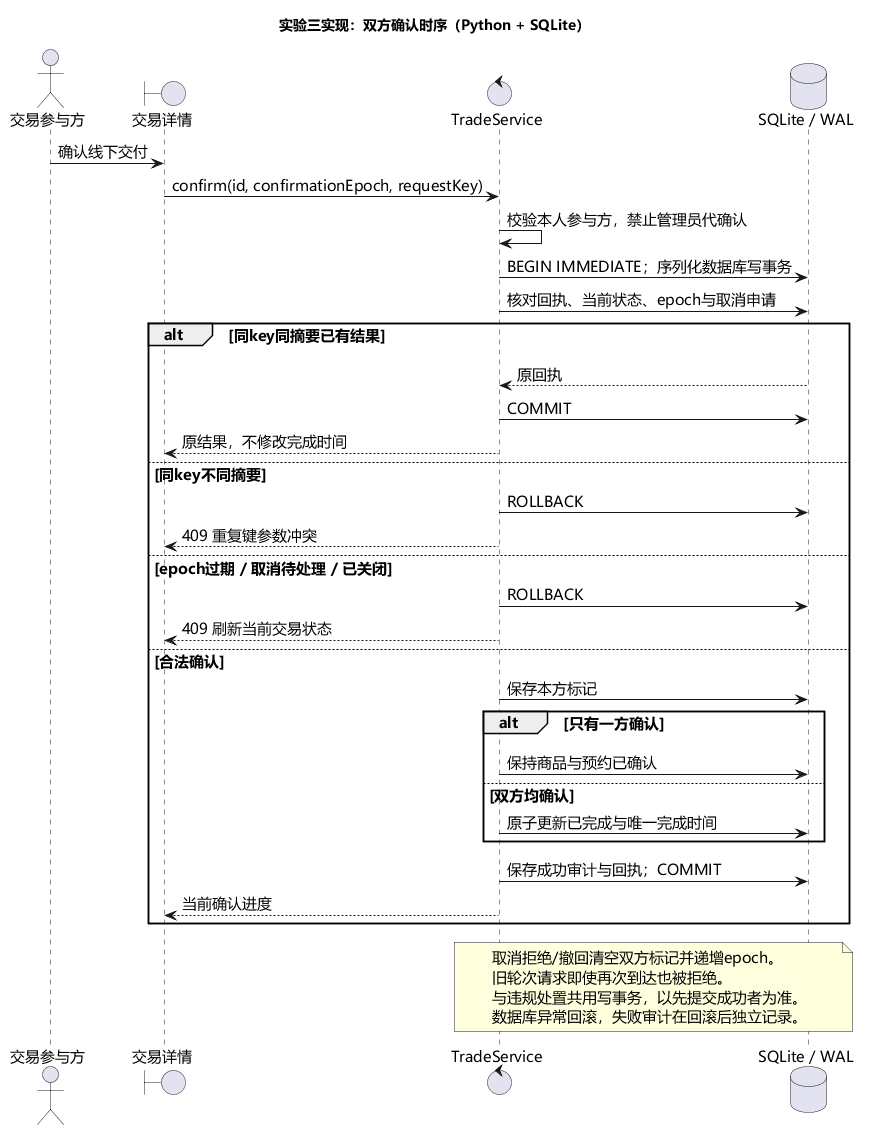

The diagram above was rendered by PlantUML. Its source (embedded in the PNG):
@startuml
title 实验三实现：双方确认时序（Python + SQLite）
skinparam defaultFontName Microsoft YaHei
skinparam defaultFontSize 15
skinparam shadowing false
actor 交易参与方 as Actor
boundary 交易详情 as UI
control TradeService as S
database "SQLite / WAL" as DB
Actor -> UI : 确认线下交付
UI -> S : confirm(id, confirmationEpoch, requestKey)
S -> S : 校验本人参与方，禁止管理员代确认
S -> DB : BEGIN IMMEDIATE；序列化数据库写事务
S -> DB : 核对回执、当前状态、epoch与取消申请
alt 同key同摘要已有结果
 DB --> S : 原回执
 S -> DB : COMMIT
 S --> UI : 原结果，不修改完成时间
else 同key不同摘要
 S -> DB : ROLLBACK
 S --> UI : 409 重复键参数冲突
else epoch过期 / 取消待处理 / 已关闭
 S -> DB : ROLLBACK
 S --> UI : 409 刷新当前交易状态
else 合法确认
 S -> DB : 保存本方标记
 alt 只有一方确认
  S -> DB : 保持商品与预约已确认
 else 双方均确认
  S -> DB : 原子更新已完成与唯一完成时间
 end
 S -> DB : 保存成功审计与回执；COMMIT
 S --> UI : 当前确认进度
end
note over S,DB
取消拒绝/撤回清空双方标记并递增epoch。
旧轮次请求即使再次到达也被拒绝。
与违规处置共用写事务，以先提交成功者为准。
数据库异常回滚，失败审计在回滚后独立记录。
end note
@enduml